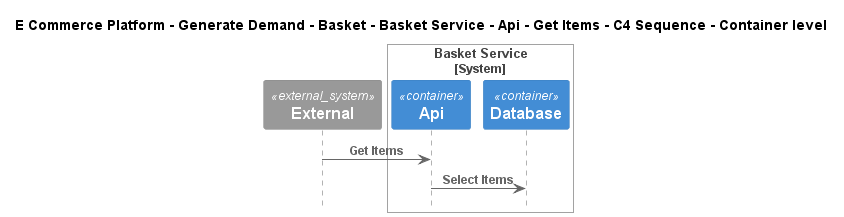

The diagram above was rendered by PlantUML. Its source (embedded in the PNG):
@startuml
!include ..\..\..\..\..\..\..\..\..\.c4s\C4_Sequence.puml

title E Commerce Platform - Generate Demand - Basket - Basket Service - Api - Get Items - C4 Sequence - Container level

System_Ext(C4InterFlow.SoftwareSystems.ExternalSystem, "External", "")

System_Boundary(ECommercePlatform.GenerateDemand.Basket.SoftwareSystems.BasketService, "Basket Service")
    Container(ECommercePlatform.GenerateDemand.Basket.SoftwareSystems.BasketService.Containers.Api, "Api", "", "")
    Container(ECommercePlatform.GenerateDemand.Basket.SoftwareSystems.BasketService.Containers.Database, "Database", "", "")
Boundary_End()

Rel(C4InterFlow.SoftwareSystems.ExternalSystem, ECommercePlatform.GenerateDemand.Basket.SoftwareSystems.BasketService.Containers.Api, "Get Items")
Rel(ECommercePlatform.GenerateDemand.Basket.SoftwareSystems.BasketService.Containers.Api, ECommercePlatform.GenerateDemand.Basket.SoftwareSystems.BasketService.Containers.Database, "Select Items")


@enduml